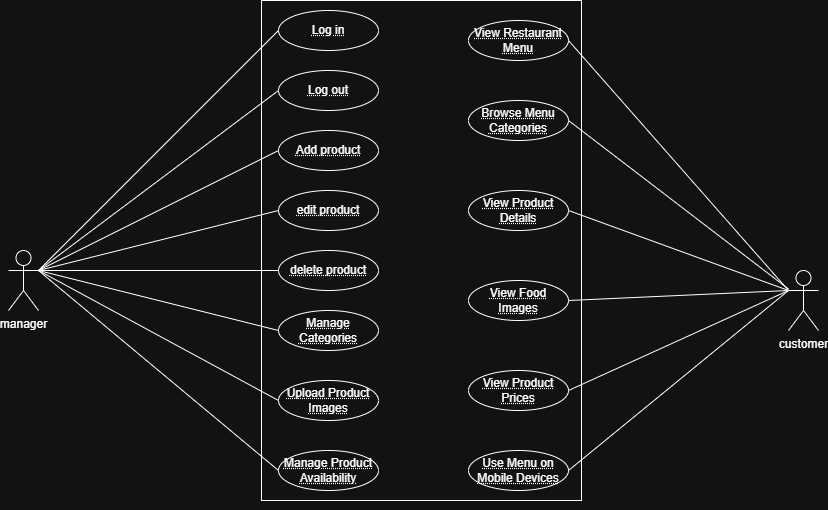

The diagram above was exported from draw.io. Its source (the exported page's mxGraphModel, read from the mxfile embedded in the PNG):
<mxGraphModel dx="1771" dy="1719" grid="1" gridSize="10" guides="1" tooltips="1" connect="1" arrows="1" fold="1" page="1" pageScale="1" pageWidth="827" pageHeight="1169" math="0" shadow="0">
  <root>
    <mxCell id="0" />
    <mxCell id="1" parent="0" />
    <mxCell id="YLCc8GL4P_sbniGL6Mer-1" parent="1" style="shape=umlActor;verticalLabelPosition=bottom;verticalAlign=top;html=1;labelPerimeter=1;" value="customer" vertex="1">
      <mxGeometry height="60" width="30" x="780" y="220" as="geometry" />
    </mxCell>
    <mxCell id="YLCc8GL4P_sbniGL6Mer-2" parent="1" style="shape=umlActor;verticalLabelPosition=bottom;verticalAlign=top;html=1;labelPerimeter=1;" value="manager" vertex="1">
      <mxGeometry height="60" width="30" y="200" as="geometry" />
    </mxCell>
    <mxCell id="YLCc8GL4P_sbniGL6Mer-5" parent="1" style="html=1;whiteSpace=wrap;" value="" vertex="1">
      <mxGeometry height="500" width="320" x="253" y="-50" as="geometry" />
    </mxCell>
    <mxCell id="YLCc8GL4P_sbniGL6Mer-6" parent="1" style="ellipse;whiteSpace=wrap;html=1;align=center;fontStyle=20;" value="View Restaurant Menu" vertex="1">
      <mxGeometry height="40" width="100" x="460" y="-30" as="geometry" />
    </mxCell>
    <mxCell id="YLCc8GL4P_sbniGL6Mer-9" parent="1" style="ellipse;whiteSpace=wrap;html=1;align=center;fontStyle=20;" value="Browse Menu Categories" vertex="1">
      <mxGeometry height="40" width="100" x="460" y="50" as="geometry" />
    </mxCell>
    <mxCell id="YLCc8GL4P_sbniGL6Mer-10" parent="1" style="ellipse;whiteSpace=wrap;html=1;align=center;fontStyle=20;" value="View Product Prices" vertex="1">
      <mxGeometry height="40" width="100" x="460" y="320" as="geometry" />
    </mxCell>
    <mxCell id="YLCc8GL4P_sbniGL6Mer-11" parent="1" style="ellipse;whiteSpace=wrap;html=1;align=center;fontStyle=20;" value="Use Menu on Mobile Devices" vertex="1">
      <mxGeometry height="40" width="100" x="460" y="400" as="geometry" />
    </mxCell>
    <mxCell id="YLCc8GL4P_sbniGL6Mer-12" edge="1" parent="1" source="YLCc8GL4P_sbniGL6Mer-5" style="edgeStyle=orthogonalEdgeStyle;rounded=0;orthogonalLoop=1;jettySize=auto;html=1;innerLoopWaypoints=1;exitX=0.5;exitY=1;exitDx=0;exitDy=0;defaultLabelBackgroundColor=page;" target="YLCc8GL4P_sbniGL6Mer-5">
      <mxGeometry relative="1" as="geometry" />
    </mxCell>
    <mxCell id="YLCc8GL4P_sbniGL6Mer-15" parent="1" style="ellipse;whiteSpace=wrap;html=1;align=center;fontStyle=20;" value="View Food Images" vertex="1">
      <mxGeometry height="40" width="100" x="460" y="230" as="geometry" />
    </mxCell>
    <mxCell id="YLCc8GL4P_sbniGL6Mer-16" parent="1" style="ellipse;whiteSpace=wrap;html=1;align=center;fontStyle=20;" value="View Product Details" vertex="1">
      <mxGeometry height="40" width="100" x="460" y="140" as="geometry" />
    </mxCell>
    <mxCell id="YLCc8GL4P_sbniGL6Mer-17" edge="1" parent="1" source="YLCc8GL4P_sbniGL6Mer-1" style="endArrow=none;endFill=0;endSize=12;html=1;rounded=0;defaultLabelBackgroundColor=page;entryX=1;entryY=0.5;entryDx=0;entryDy=0;exitX=0;exitY=0.3333333333333333;exitDx=0;exitDy=0;exitPerimeter=0;" target="YLCc8GL4P_sbniGL6Mer-6" value="">
      <mxGeometry relative="1" width="160" as="geometry">
        <mxPoint x="340" y="170" as="sourcePoint" />
        <mxPoint x="500" y="170" as="targetPoint" />
      </mxGeometry>
    </mxCell>
    <mxCell id="YLCc8GL4P_sbniGL6Mer-19" edge="1" parent="1" source="YLCc8GL4P_sbniGL6Mer-1" style="endArrow=none;endFill=0;endSize=12;html=1;rounded=0;defaultLabelBackgroundColor=page;entryX=1;entryY=0.5;entryDx=0;entryDy=0;" target="YLCc8GL4P_sbniGL6Mer-9" value="">
      <mxGeometry relative="1" width="160" as="geometry">
        <mxPoint x="870" y="463" as="sourcePoint" />
        <mxPoint x="660" y="220" as="targetPoint" />
      </mxGeometry>
    </mxCell>
    <mxCell id="YLCc8GL4P_sbniGL6Mer-20" edge="1" parent="1" source="YLCc8GL4P_sbniGL6Mer-1" style="endArrow=none;endFill=0;endSize=12;html=1;rounded=0;defaultLabelBackgroundColor=page;entryX=1;entryY=0.5;entryDx=0;entryDy=0;exitX=0;exitY=0.3333333333333333;exitDx=0;exitDy=0;exitPerimeter=0;" target="YLCc8GL4P_sbniGL6Mer-16" value="">
      <mxGeometry relative="1" width="160" as="geometry">
        <mxPoint x="840" y="393" as="sourcePoint" />
        <mxPoint x="630" y="150" as="targetPoint" />
      </mxGeometry>
    </mxCell>
    <mxCell id="YLCc8GL4P_sbniGL6Mer-21" edge="1" parent="1" source="YLCc8GL4P_sbniGL6Mer-1" style="endArrow=none;endFill=0;endSize=12;html=1;rounded=0;defaultLabelBackgroundColor=page;entryX=1;entryY=0.5;entryDx=0;entryDy=0;exitX=0;exitY=0.3333333333333333;exitDx=0;exitDy=0;exitPerimeter=0;" target="YLCc8GL4P_sbniGL6Mer-15" value="">
      <mxGeometry relative="1" width="160" as="geometry">
        <mxPoint x="820" y="314" as="sourcePoint" />
        <mxPoint x="610" y="230" as="targetPoint" />
      </mxGeometry>
    </mxCell>
    <mxCell id="YLCc8GL4P_sbniGL6Mer-22" edge="1" parent="1" source="YLCc8GL4P_sbniGL6Mer-1" style="endArrow=none;endFill=0;endSize=12;html=1;rounded=0;defaultLabelBackgroundColor=page;entryX=1;entryY=0.5;entryDx=0;entryDy=0;exitX=0;exitY=0.3333333333333333;exitDx=0;exitDy=0;exitPerimeter=0;" target="YLCc8GL4P_sbniGL6Mer-10" value="">
      <mxGeometry relative="1" width="160" as="geometry">
        <mxPoint x="770" y="260" as="sourcePoint" />
        <mxPoint x="620" y="320" as="targetPoint" />
      </mxGeometry>
    </mxCell>
    <mxCell id="YLCc8GL4P_sbniGL6Mer-23" edge="1" parent="1" source="YLCc8GL4P_sbniGL6Mer-1" style="endArrow=none;endFill=0;endSize=12;html=1;rounded=0;defaultLabelBackgroundColor=page;entryX=1;entryY=0.5;entryDx=0;entryDy=0;exitX=0;exitY=0.3333333333333333;exitDx=0;exitDy=0;exitPerimeter=0;" target="YLCc8GL4P_sbniGL6Mer-11" value="">
      <mxGeometry relative="1" width="160" as="geometry">
        <mxPoint x="860" y="464" as="sourcePoint" />
        <mxPoint x="650" y="380" as="targetPoint" />
      </mxGeometry>
    </mxCell>
    <mxCell id="YLCc8GL4P_sbniGL6Mer-24" parent="1" style="ellipse;whiteSpace=wrap;html=1;align=center;fontStyle=20;" value="Log in" vertex="1">
      <mxGeometry height="40" width="100" x="270" y="-40" as="geometry" />
    </mxCell>
    <mxCell id="YLCc8GL4P_sbniGL6Mer-25" parent="1" style="ellipse;whiteSpace=wrap;html=1;align=center;fontStyle=20;" value="Add product" vertex="1">
      <mxGeometry height="40" width="100" x="270" y="80" as="geometry" />
    </mxCell>
    <mxCell id="YLCc8GL4P_sbniGL6Mer-26" parent="1" style="ellipse;whiteSpace=wrap;html=1;align=center;fontStyle=20;" value="edit product" vertex="1">
      <mxGeometry height="40" width="100" x="270" y="140" as="geometry" />
    </mxCell>
    <mxCell id="YLCc8GL4P_sbniGL6Mer-27" parent="1" style="ellipse;whiteSpace=wrap;html=1;align=center;fontStyle=20;" value="delete product" vertex="1">
      <mxGeometry height="40" width="100" x="270" y="200" as="geometry" />
    </mxCell>
    <mxCell id="YLCc8GL4P_sbniGL6Mer-28" parent="1" style="ellipse;whiteSpace=wrap;html=1;align=center;fontStyle=20;" value="Manage Categories" vertex="1">
      <mxGeometry height="40" width="100" x="270" y="260" as="geometry" />
    </mxCell>
    <mxCell id="YLCc8GL4P_sbniGL6Mer-29" parent="1" style="ellipse;whiteSpace=wrap;html=1;align=center;fontStyle=20;" value="Upload Product Images" vertex="1">
      <mxGeometry height="40" width="100" x="270" y="330" as="geometry" />
    </mxCell>
    <mxCell id="YLCc8GL4P_sbniGL6Mer-30" parent="1" style="ellipse;whiteSpace=wrap;html=1;align=center;fontStyle=20;" value="Manage Product Availability" vertex="1">
      <mxGeometry height="40" width="100" x="270" y="400" as="geometry" />
    </mxCell>
    <mxCell id="YLCc8GL4P_sbniGL6Mer-31" parent="1" style="ellipse;whiteSpace=wrap;html=1;align=center;fontStyle=20;" value="Log out" vertex="1">
      <mxGeometry height="40" width="100" x="270" y="20" as="geometry" />
    </mxCell>
    <mxCell id="YLCc8GL4P_sbniGL6Mer-32" edge="1" parent="1" source="YLCc8GL4P_sbniGL6Mer-5" style="endArrow=none;endFill=0;endSize=12;html=1;rounded=0;defaultLabelBackgroundColor=page;entryX=1;entryY=0.3333333333333333;entryDx=0;entryDy=0;entryPerimeter=0;exitX=0.053;exitY=0.06;exitDx=0;exitDy=0;exitPerimeter=0;" target="YLCc8GL4P_sbniGL6Mer-2" value="">
      <mxGeometry relative="1" width="160" as="geometry">
        <mxPoint x="310" y="373" as="sourcePoint" />
        <mxPoint x="100" y="130" as="targetPoint" />
      </mxGeometry>
    </mxCell>
    <mxCell id="YLCc8GL4P_sbniGL6Mer-33" edge="1" parent="1" source="YLCc8GL4P_sbniGL6Mer-31" style="endArrow=none;endFill=0;endSize=12;html=1;rounded=0;defaultLabelBackgroundColor=page;entryX=1;entryY=0.3333333333333333;entryDx=0;entryDy=0;entryPerimeter=0;exitX=0;exitY=0.5;exitDx=0;exitDy=0;" target="YLCc8GL4P_sbniGL6Mer-2" value="">
      <mxGeometry relative="1" width="160" as="geometry">
        <mxPoint x="220" y="160" as="sourcePoint" />
        <mxPoint x="210" y="290" as="targetPoint" />
      </mxGeometry>
    </mxCell>
    <mxCell id="YLCc8GL4P_sbniGL6Mer-34" edge="1" parent="1" source="YLCc8GL4P_sbniGL6Mer-25" style="endArrow=none;endFill=0;endSize=12;html=1;rounded=0;defaultLabelBackgroundColor=page;entryX=1;entryY=0.3333333333333333;entryDx=0;entryDy=0;entryPerimeter=0;exitX=0;exitY=0.5;exitDx=0;exitDy=0;" target="YLCc8GL4P_sbniGL6Mer-2" value="">
      <mxGeometry relative="1" width="160" as="geometry">
        <mxPoint x="330" y="200" as="sourcePoint" />
        <mxPoint x="140" y="390" as="targetPoint" />
      </mxGeometry>
    </mxCell>
    <mxCell id="YLCc8GL4P_sbniGL6Mer-35" edge="1" parent="1" source="YLCc8GL4P_sbniGL6Mer-26" style="endArrow=none;endFill=0;endSize=12;html=1;rounded=0;defaultLabelBackgroundColor=page;entryX=1;entryY=0.3333333333333333;entryDx=0;entryDy=0;entryPerimeter=0;exitX=0;exitY=0.5;exitDx=0;exitDy=0;" target="YLCc8GL4P_sbniGL6Mer-2" value="">
      <mxGeometry relative="1" width="160" as="geometry">
        <mxPoint x="290" y="250" as="sourcePoint" />
        <mxPoint x="100" y="440" as="targetPoint" />
      </mxGeometry>
    </mxCell>
    <mxCell id="YLCc8GL4P_sbniGL6Mer-36" edge="1" parent="1" source="YLCc8GL4P_sbniGL6Mer-27" style="endArrow=none;endFill=0;endSize=12;html=1;rounded=0;defaultLabelBackgroundColor=page;entryX=1;entryY=0.3333333333333333;entryDx=0;entryDy=0;entryPerimeter=0;exitX=0;exitY=0.5;exitDx=0;exitDy=0;" target="YLCc8GL4P_sbniGL6Mer-2" value="">
      <mxGeometry relative="1" width="160" as="geometry">
        <mxPoint x="270" y="280" as="sourcePoint" />
        <mxPoint x="80" y="470" as="targetPoint" />
      </mxGeometry>
    </mxCell>
    <mxCell id="YLCc8GL4P_sbniGL6Mer-37" edge="1" parent="1" source="YLCc8GL4P_sbniGL6Mer-28" style="endArrow=none;endFill=0;endSize=12;html=1;rounded=0;defaultLabelBackgroundColor=page;exitX=0;exitY=0.5;exitDx=0;exitDy=0;entryX=1;entryY=0.3333333333333333;entryDx=0;entryDy=0;entryPerimeter=0;" target="YLCc8GL4P_sbniGL6Mer-2" value="">
      <mxGeometry relative="1" width="160" as="geometry">
        <mxPoint x="250" y="350" as="sourcePoint" />
        <mxPoint x="60" y="230" as="targetPoint" />
      </mxGeometry>
    </mxCell>
    <mxCell id="YLCc8GL4P_sbniGL6Mer-38" edge="1" parent="1" source="YLCc8GL4P_sbniGL6Mer-29" style="endArrow=none;endFill=0;endSize=12;html=1;rounded=0;defaultLabelBackgroundColor=page;exitX=0;exitY=0.5;exitDx=0;exitDy=0;entryX=1;entryY=0.3333333333333333;entryDx=0;entryDy=0;entryPerimeter=0;" target="YLCc8GL4P_sbniGL6Mer-2" value="">
      <mxGeometry relative="1" width="160" as="geometry">
        <mxPoint x="250" y="300" as="sourcePoint" />
        <mxPoint x="20" y="250" as="targetPoint" />
      </mxGeometry>
    </mxCell>
    <mxCell id="YLCc8GL4P_sbniGL6Mer-39" edge="1" parent="1" source="YLCc8GL4P_sbniGL6Mer-30" style="endArrow=none;endFill=0;endSize=12;html=1;rounded=0;defaultLabelBackgroundColor=page;exitX=0;exitY=0.5;exitDx=0;exitDy=0;entryX=1;entryY=0.3333333333333333;entryDx=0;entryDy=0;entryPerimeter=0;" target="YLCc8GL4P_sbniGL6Mer-2" value="">
      <mxGeometry relative="1" width="160" as="geometry">
        <mxPoint x="210" y="290" as="sourcePoint" />
        <mxPoint x="-20" y="240" as="targetPoint" />
      </mxGeometry>
    </mxCell>
  </root>
</mxGraphModel>